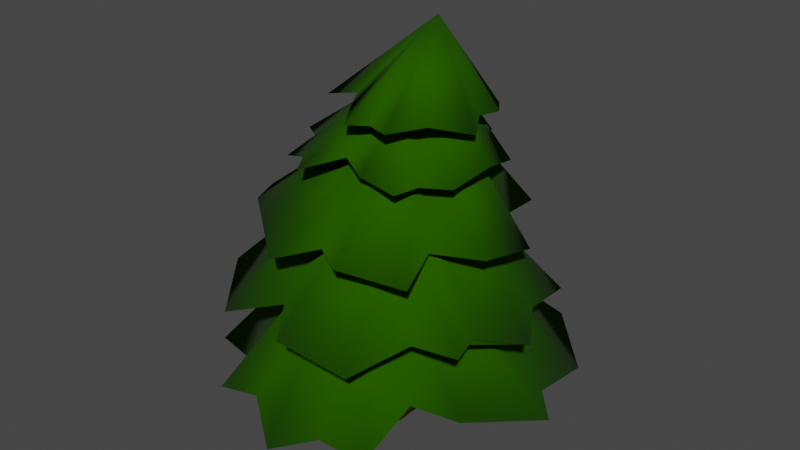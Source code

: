 # Source: tree.blend  (saved by Blender 3.3.6; exported with 4.5.12 LTS)
import bpy
from mathutils import Matrix  # noqa: F401  (used for matrix-valued properties, if any)

bpy.ops.wm.read_factory_settings(use_empty=True)
scene = bpy.context.scene
scene.name = 'Scene'

# ---- collections
col_collection = bpy.data.collections.new('Collection'); scene.collection.children.link(col_collection)

# ---- materials (node trees are filled in below, after node groups)
mat_material = bpy.data.materials.new('Material')
mat_material.alpha_threshold = 0.0
mat_material.use_transparent_shadow = False
mat_material.roughness = 0.5
mat_material.line_color = (0.0, 0.0, 0.0, 1.0)
mat_material_001 = bpy.data.materials.new('Material.001')
mat_material_001.use_transparent_shadow = False

# ---- material node trees
mat_material.use_nodes = True; mat_material.node_tree.nodes.clear()
_N = mat_material.node_tree.nodes; _L = mat_material.node_tree.links
n0 = _N.new('ShaderNodeOutputMaterial'); n0.name = 'Material Output'; n0.location = (300, 300)
n1 = _N.new('ShaderNodeBsdfPrincipled'); n1.name = 'Principled BSDF'; n1.location = (10, 300)
n1.distribution = 'GGX'
n1.subsurface_method = 'RANDOM_WALK_SKIN'
n1.inputs[0].default_value = (0.01895, 0.09084, 0.0, 1.0)
n1.inputs[2].default_value = 0.5764
n1.inputs[3].default_value = 1.45
n1.inputs[13].default_value = 0.0
n1.inputs[14].default_value = (0.855, 0.8656, 0.8522, 1.0)
n1.inputs[24].default_value = 0.007882
n1.inputs[27].default_value = (0.0, 0.0, 0.0, 1.0)
_L.new(n1.outputs[0], n0.inputs[0])
n0.is_active_output = True
mat_material_001.use_nodes = True; mat_material_001.node_tree.nodes.clear()
_N = mat_material_001.node_tree.nodes; _L = mat_material_001.node_tree.links
n0 = _N.new('ShaderNodeBsdfPrincipled'); n0.name = 'Principled BSDF'; n0.location = (10, 300)
n0.distribution = 'GGX'
n0.subsurface_method = 'RANDOM_WALK_SKIN'
n0.inputs[0].default_value = (0.281, 0.1547, 0.0, 1.0)
n0.inputs[2].default_value = 1.0
n0.inputs[3].default_value = 1.45
n0.inputs[13].default_value = 0.2734
n0.inputs[27].default_value = (0.0, 0.0, 0.0, 1.0)
n0.inputs[28].default_value = 1.0
n1 = _N.new('ShaderNodeOutputMaterial'); n1.name = 'Material Output'; n1.location = (300, 300)
_L.new(n0.outputs[0], n1.inputs[0])
n1.is_active_output = True

# ---- world
world_world = bpy.data.worlds.new('World'); scene.world = world_world
world_world.use_nodes = True; world_world.node_tree.nodes.clear()
_N = world_world.node_tree.nodes; _L = world_world.node_tree.links
n0 = _N.new('ShaderNodeOutputWorld'); n0.name = 'World Output'; n0.location = (300, 300)
n1 = _N.new('ShaderNodeBackground'); n1.name = 'Background'; n1.location = (10, 300)
n1.inputs[0].default_value = (0.05088, 0.05088, 0.05088, 1.0)
_L.new(n1.outputs[0], n0.inputs[0])
n0.is_active_output = True
world_world.color = (0.05088, 0.05088, 0.05088)
world_world.use_sun_shadow = False
world_world.sun_shadow_jitter_overblur = 0.0

# ---- meshes
me_circle = bpy.data.meshes.new('Circle')
me_circle.from_pydata([(0.01825, 1.214, -0.1059), (-0.5744, 1.012, 0.0009227), (-1.02, 0.6605, -0.1011), (-1.153, 0.01083, 0.0009227), (-1.083, -0.5105, -0.09111), (-0.5744, -0.9907, 0.0009227), (-0.01525, -1.153, -0.1016), (0.5821, -0.9907, 0.0009227), (0.7996, -0.3803, 0.03557), (1.16, 0.01083, 0.0009227), (1.005, 0.5891, 0.0009227), (0.652, 0.9338, 0.09949), (0.0004015, 0.2667, 0.8094), (-0.1781, 0.1786, 0.8101), (-0.2805, -0.03195, 0.8116), (-0.2091, -0.2178, 0.8121), (-0.08826, -0.3106, 0.8124), (0.02802, -0.3417, 0.8125), (0.146, -0.3111, 0.8119), (0.323, -0.1108, 0.8106), (0.2487, 0.1776, 0.8093), (-0.8083, 0.2912, 0.0009227), (-0.2586, 0.04265, 0.811), (-0.2615, 0.9063, 0.0009227), (0.9671, 0.2271, 0.0009227), (0.33, 0.02418, 0.8099), (0.2486, -0.9846, -0.004674), (-0.3346, -0.925, 0.002558), (-0.6451, -0.6754, 0.0009227), (0.5708, -0.5609, 0.1455), (0.2226, -0.2256, 0.803)], [], [(29, 7, 18, 30), (28, 4, 15), (0, 11, 20, 12), (2, 1, 13), (9, 8, 19), (27, 5, 16), (21, 2, 13, 22), (24, 9, 19, 25), (26, 6, 17, 18), (4, 3, 14, 15), (11, 10, 20), (23, 0, 12), (3, 21, 22, 14), (1, 23, 12, 13), (10, 24, 25, 20), (7, 26, 18), (6, 27, 16, 17), (5, 28, 15, 16), (8, 29, 30, 19), (23, 1, 2, 21, 3, 4, 28, 5, 27, 6, 26, 7, 29, 8, 9, 24, 10, 11, 0)])
me_circle.polygons.foreach_set('use_smooth', [True] * 20)
_uv = me_circle.uv_layers.new(name='UVMap')
_uv.uv.foreach_set('vector', [0.0, 0.0, 0.0, 0.0, 0.0, 0.0, 0.0, 0.0, 0.0, 0.0, 0.0, 0.0, 0.0, 0.0, 0.0, 0.0, 0.0, 0.0, 0.0, 0.0, 0.0, 0.0, 0.0, 0.0, 0.0, 0.0, 0.0, 0.0, 0.0, 0.0, 0.0, 0.0, 0.0, 0.0, 0.0, 0.0, 0.0, 0.0, 0.0, 0.0, 0.0, 0.0, 0.0, 0.0, 0.0, 0.0, 0.0, 0.0, 0.0, 0.0, 0.0, 0.0, 0.0, 0.0, 0.0, 0.0, 0.0, 0.0, 0.0, 0.0, 0.0, 0.0, 0.0, 0.0, 0.0, 0.0, 0.0, 0.0, 0.0, 0.0, 0.0, 0.0, 0.0, 0.0, 0.0, 0.0, 0.0, 0.0, 0.0, 0.0, 0.0, 0.0, 0.0, 0.0, 0.0, 0.0, 0.0, 0.0, 0.0, 0.0, 0.0, 0.0, 0.0, 0.0, 0.0, 0.0, 0.0, 0.0, 0.0, 0.0, 0.0, 0.0, 0.0, 0.0, 0.0, 0.0, 0.0, 0.0, 0.0, 0.0, 0.0, 0.0, 0.0, 0.0, 0.0, 0.0, 0.0, 0.0, 0.0, 0.0, 0.0, 0.0, 0.0, 0.0, 0.0, 0.0, 0.0, 0.0, 0.0, 0.0, 0.0, 0.0, 0.0, 0.0, 0.0, 0.0, 0.0, 0.0, 0.0, 0.0, 0.0, 0.0, 0.0, 0.0, 0.0, 0.0, 0.0, 0.0, 0.0, 0.0, 0.0, 0.0, 0.0, 0.0, 0.0, 0.0, 0.0, 0.0, 0.0, 0.0, 0.0, 0.0, 0.0, 0.0, 0.0, 0.0, 0.0, 0.0, 0.0, 0.0, 0.0, 0.0, 0.0, 0.0, 0.0, 0.0])
me_circle.materials.append(mat_material)
me_circle.use_remesh_fix_poles = True
me_circle.use_remesh_preserve_attributes = False
me_circle.update()
me_circle_001 = bpy.data.meshes.new('Circle.001')
me_circle_001.from_pydata([(0.01825, 1.214, -0.1059), (-0.5744, 1.012, 0.0009227), (-1.02, 0.6605, -0.1011), (-1.153, 0.01083, 0.0009227), (-1.083, -0.5105, -0.09111), (-0.5744, -0.9907, 0.0009227), (-0.01525, -1.153, -0.1016), (0.5821, -0.9907, 0.0009227), (0.7996, -0.3803, 0.03557), (1.16, 0.01083, 0.0009227), (1.005, 0.5891, 0.0009227), (0.652, 0.9338, 0.09949), (-0.04897, 0.2886, 0.8282), (-0.2256, 0.1996, 0.8282), (-0.3241, -0.01262, 0.8282), (-0.2513, -0.1992, 0.8282), (-0.1298, -0.2922, 0.8282), (-0.01331, -0.3234, 0.8282), (0.1032, -0.2922, 0.8282), (0.2766, -0.09032, 0.8282), (0.1989, 0.1996, 0.8282), (-0.8083, 0.2912, 0.0009227), (-0.3039, 0.06271, 0.8282), (-0.2615, 0.9063, 0.0009227), (0.9671, 0.2271, 0.0009227), (0.2819, 0.04548, 0.8282), (0.2486, -0.9846, -0.004674), (-0.3346, -0.925, 0.002558), (-0.6451, -0.6754, 0.0009227), (0.5708, -0.5609, 0.1455), (0.1786, -0.2061, 0.8198)], [], [(29, 7, 18, 30), (28, 4, 15), (0, 11, 20, 12), (2, 1, 13), (9, 8, 19), (27, 5, 16), (21, 2, 13, 22), (24, 9, 19, 25), (26, 6, 17, 18), (4, 3, 14, 15), (11, 10, 20), (23, 0, 12), (3, 21, 22, 14), (1, 23, 12, 13), (10, 24, 25, 20), (7, 26, 18), (6, 27, 16, 17), (5, 28, 15, 16), (8, 29, 30, 19), (23, 1, 2, 21, 3, 4, 28, 5, 27, 6, 26, 7, 29, 8, 9, 24, 10, 11, 0)])
me_circle_001.polygons.foreach_set('use_smooth', [True] * 20)
_uv = me_circle_001.uv_layers.new(name='UVMap')
_uv.uv.foreach_set('vector', [0.0, 0.0, 0.0, 0.0, 0.0, 0.0, 0.0, 0.0, 0.0, 0.0, 0.0, 0.0, 0.0, 0.0, 0.0, 0.0, 0.0, 0.0, 0.0, 0.0, 0.0, 0.0, 0.0, 0.0, 0.0, 0.0, 0.0, 0.0, 0.0, 0.0, 0.0, 0.0, 0.0, 0.0, 0.0, 0.0, 0.0, 0.0, 0.0, 0.0, 0.0, 0.0, 0.0, 0.0, 0.0, 0.0, 0.0, 0.0, 0.0, 0.0, 0.0, 0.0, 0.0, 0.0, 0.0, 0.0, 0.0, 0.0, 0.0, 0.0, 0.0, 0.0, 0.0, 0.0, 0.0, 0.0, 0.0, 0.0, 0.0, 0.0, 0.0, 0.0, 0.0, 0.0, 0.0, 0.0, 0.0, 0.0, 0.0, 0.0, 0.0, 0.0, 0.0, 0.0, 0.0, 0.0, 0.0, 0.0, 0.0, 0.0, 0.0, 0.0, 0.0, 0.0, 0.0, 0.0, 0.0, 0.0, 0.0, 0.0, 0.0, 0.0, 0.0, 0.0, 0.0, 0.0, 0.0, 0.0, 0.0, 0.0, 0.0, 0.0, 0.0, 0.0, 0.0, 0.0, 0.0, 0.0, 0.0, 0.0, 0.0, 0.0, 0.0, 0.0, 0.0, 0.0, 0.0, 0.0, 0.0, 0.0, 0.0, 0.0, 0.0, 0.0, 0.0, 0.0, 0.0, 0.0, 0.0, 0.0, 0.0, 0.0, 0.0, 0.0, 0.0, 0.0, 0.0, 0.0, 0.0, 0.0, 0.0, 0.0, 0.0, 0.0, 0.0, 0.0, 0.0, 0.0, 0.0, 0.0, 0.0, 0.0, 0.0, 0.0, 0.0, 0.0, 0.0, 0.0, 0.0, 0.0, 0.0, 0.0, 0.0, 0.0, 0.0, 0.0])
me_circle_001.materials.append(mat_material)
me_circle_001.use_remesh_fix_poles = True
me_circle_001.use_remesh_preserve_attributes = False
me_circle_001.update()
me_circle_002 = bpy.data.meshes.new('Circle.002')
me_circle_002.from_pydata([(0.01825, 1.214, -0.1059), (-0.5744, 1.012, 0.0009227), (-1.02, 0.6605, -0.1011), (-1.153, 0.01083, 0.0009227), (-1.083, -0.5105, -0.09111), (-0.5744, -0.9907, 0.0009227), (-0.01525, -1.153, -0.1016), (0.5821, -0.9907, 0.0009227), (0.7996, -0.3803, 0.03557), (1.16, 0.01083, 0.0009227), (1.005, 0.5891, 0.0009227), (0.652, 0.9338, 0.09949), (-0.08757, 0.09203, 0.7583), (-0.2632, 0.007946, 0.7601), (-0.3608, -0.1997, 0.7617), (-0.2885, -0.3884, 0.7609), (-0.1676, -0.4843, 0.7599), (-0.05148, -0.5178, 0.7591), (0.06423, -0.4907, 0.7576), (0.2365, -0.2949, 0.7555), (0.159, -0.00386, 0.7559), (-0.8083, 0.2912, 0.0009227), (-0.341, -0.1263, 0.761), (-0.2615, 0.9063, 0.0009227), (0.9671, 0.2271, 0.0009227), (0.2416, -0.1597, 0.7553), (0.2486, -0.9846, -0.004674), (-0.3346, -0.925, 0.002558), (-0.6451, -0.6754, 0.0009227), (0.5701, -0.5648, 0.1441), (0.139, -0.4075, 0.7482)], [], [(29, 7, 18, 30), (28, 4, 15), (0, 11, 20, 12), (2, 1, 13), (9, 8, 19), (27, 5, 16), (21, 2, 13, 22), (24, 9, 19, 25), (26, 6, 17, 18), (4, 3, 14, 15), (11, 10, 20), (23, 0, 12), (3, 21, 22, 14), (1, 23, 12, 13), (10, 24, 25, 20), (7, 26, 18), (6, 27, 16, 17), (5, 28, 15, 16), (8, 29, 30, 19), (23, 1, 2, 21, 3, 4, 28, 5, 27, 6, 26, 7, 29, 8, 9, 24, 10, 11, 0)])
me_circle_002.polygons.foreach_set('use_smooth', [True] * 20)
_uv = me_circle_002.uv_layers.new(name='UVMap')
_uv.uv.foreach_set('vector', [0.0, 0.0, 0.0, 0.0, 0.0, 0.0, 0.0, 0.0, 0.0, 0.0, 0.0, 0.0, 0.0, 0.0, 0.0, 0.0, 0.0, 0.0, 0.0, 0.0, 0.0, 0.0, 0.0, 0.0, 0.0, 0.0, 0.0, 0.0, 0.0, 0.0, 0.0, 0.0, 0.0, 0.0, 0.0, 0.0, 0.0, 0.0, 0.0, 0.0, 0.0, 0.0, 0.0, 0.0, 0.0, 0.0, 0.0, 0.0, 0.0, 0.0, 0.0, 0.0, 0.0, 0.0, 0.0, 0.0, 0.0, 0.0, 0.0, 0.0, 0.0, 0.0, 0.0, 0.0, 0.0, 0.0, 0.0, 0.0, 0.0, 0.0, 0.0, 0.0, 0.0, 0.0, 0.0, 0.0, 0.0, 0.0, 0.0, 0.0, 0.0, 0.0, 0.0, 0.0, 0.0, 0.0, 0.0, 0.0, 0.0, 0.0, 0.0, 0.0, 0.0, 0.0, 0.0, 0.0, 0.0, 0.0, 0.0, 0.0, 0.0, 0.0, 0.0, 0.0, 0.0, 0.0, 0.0, 0.0, 0.0, 0.0, 0.0, 0.0, 0.0, 0.0, 0.0, 0.0, 0.0, 0.0, 0.0, 0.0, 0.0, 0.0, 0.0, 0.0, 0.0, 0.0, 0.0, 0.0, 0.0, 0.0, 0.0, 0.0, 0.0, 0.0, 0.0, 0.0, 0.0, 0.0, 0.0, 0.0, 0.0, 0.0, 0.0, 0.0, 0.0, 0.0, 0.0, 0.0, 0.0, 0.0, 0.0, 0.0, 0.0, 0.0, 0.0, 0.0, 0.0, 0.0, 0.0, 0.0, 0.0, 0.0, 0.0, 0.0, 0.0, 0.0, 0.0, 0.0, 0.0, 0.0, 0.0, 0.0, 0.0, 0.0, 0.0, 0.0])
me_circle_002.materials.append(mat_material)
me_circle_002.use_remesh_fix_poles = True
me_circle_002.use_remesh_preserve_attributes = False
me_circle_002.update()
me_circle_003 = bpy.data.meshes.new('Circle.003')
me_circle_003.from_pydata([(0.005135, 1.239, -0.1158), (-0.5986, 1.059, -0.01736), (-1.035, 0.69, -0.1127), (-1.18, 0.06265, -0.01948), (-1.101, -0.4762, -0.1046), (-0.6016, -0.9387, -0.01957), (-0.03315, -1.119, -0.1151), (0.5576, -0.9439, -0.01753), (0.7574, -0.2994, 0.003711), (1.139, 0.05263, -0.01553), (0.9841, 0.63, -0.0152), (0.621, 0.9933, 0.07606), (-0.2344, 0.6442, 0.6882), (-0.4121, 0.5574, 0.6874), (-0.5107, 0.3453, 0.6873), (-0.4382, 0.1593, 0.6871), (-0.3162, 0.06522, 0.6876), (-0.1987, 0.03215, 0.6883), (-0.082, 0.06305, 0.6884), (0.09228, 0.2632, 0.6891), (0.01446, 0.5534, 0.689), (-0.8522, 0.3753, -0.0322), (-0.4909, 0.4214, 0.687), (-0.2982, 0.9766, -0.02677), (0.9356, 0.2874, -0.02281), (0.09771, 0.3987, 0.6892), (0.216, -0.922, -0.02928), (-0.3712, -0.8548, -0.02507), (-0.6851, -0.5987, -0.0293), (0.5102, -0.4446, 0.09975), (-0.006661, 0.1491, 0.68)], [], [(29, 7, 18, 30), (28, 4, 15), (0, 11, 20, 12), (2, 1, 13), (9, 8, 19), (27, 5, 16), (21, 2, 13, 22), (24, 9, 19, 25), (26, 6, 17, 18), (4, 3, 14, 15), (11, 10, 20), (23, 0, 12), (3, 21, 22, 14), (1, 23, 12, 13), (10, 24, 25, 20), (7, 26, 18), (6, 27, 16, 17), (5, 28, 15, 16), (8, 29, 30, 19), (23, 1, 2, 21, 3, 4, 28, 5, 27, 6, 26, 7, 29, 8, 9, 24, 10, 11, 0)])
me_circle_003.polygons.foreach_set('use_smooth', [True] * 20)
_uv = me_circle_003.uv_layers.new(name='UVMap')
_uv.uv.foreach_set('vector', [0.0, 0.0, 0.0, 0.0, 0.0, 0.0, 0.0, 0.0, 0.0, 0.0, 0.0, 0.0, 0.0, 0.0, 0.0, 0.0, 0.0, 0.0, 0.0, 0.0, 0.0, 0.0, 0.0, 0.0, 0.0, 0.0, 0.0, 0.0, 0.0, 0.0, 0.0, 0.0, 0.0, 0.0, 0.0, 0.0, 0.0, 0.0, 0.0, 0.0, 0.0, 0.0, 0.0, 0.0, 0.0, 0.0, 0.0, 0.0, 0.0, 0.0, 0.0, 0.0, 0.0, 0.0, 0.0, 0.0, 0.0, 0.0, 0.0, 0.0, 0.0, 0.0, 0.0, 0.0, 0.0, 0.0, 0.0, 0.0, 0.0, 0.0, 0.0, 0.0, 0.0, 0.0, 0.0, 0.0, 0.0, 0.0, 0.0, 0.0, 0.0, 0.0, 0.0, 0.0, 0.0, 0.0, 0.0, 0.0, 0.0, 0.0, 0.0, 0.0, 0.0, 0.0, 0.0, 0.0, 0.0, 0.0, 0.0, 0.0, 0.0, 0.0, 0.0, 0.0, 0.0, 0.0, 0.0, 0.0, 0.0, 0.0, 0.0, 0.0, 0.0, 0.0, 0.0, 0.0, 0.0, 0.0, 0.0, 0.0, 0.0, 0.0, 0.0, 0.0, 0.0, 0.0, 0.0, 0.0, 0.0, 0.0, 0.0, 0.0, 0.0, 0.0, 0.0, 0.0, 0.0, 0.0, 0.0, 0.0, 0.0, 0.0, 0.0, 0.0, 0.0, 0.0, 0.0, 0.0, 0.0, 0.0, 0.0, 0.0, 0.0, 0.0, 0.0, 0.0, 0.0, 0.0, 0.0, 0.0, 0.0, 0.0, 0.0, 0.0, 0.0, 0.0, 0.0, 0.0, 0.0, 0.0, 0.0, 0.0, 0.0, 0.0, 0.0, 0.0])
me_circle_003.materials.append(mat_material)
me_circle_003.use_remesh_fix_poles = True
me_circle_003.use_remesh_preserve_attributes = False
me_circle_003.update()
me_circle_004 = bpy.data.meshes.new('Circle.004')
me_circle_004.from_pydata([(-0.1893, 1.282, -0.182), (-0.8198, 1.092, -0.08914), (-1.237, 0.7311, -0.1807), (-1.412, 0.0953, -0.09434), (-1.316, -0.4345, -0.1768), (-0.843, -0.9033, -0.09766), (-0.257, -1.075, -0.1904), (0.3191, -0.9051, -0.09562), (0.4816, -0.2768, -0.08115), (0.9116, 0.09179, -0.09038), (0.7625, 0.6682, -0.08825), (0.3837, 1.021, 0.0009969), (-0.6559, 0.1548, 1.007), (-1.122, 0.3933, -0.1143), (-0.5509, 1.0, -0.1053), (0.6856, 0.3187, -0.1024), (-0.04256, -0.8898, -0.1115), (-0.636, -0.8269, -0.1081), (-0.9546, -0.5747, -0.1127), (0.2054, -0.4419, 0.01142)], [], [(19, 7, 12), (18, 4, 12), (0, 11, 12), (2, 1, 12), (9, 8, 12), (17, 5, 12), (13, 2, 12), (15, 9, 12), (16, 6, 12), (4, 3, 12), (11, 10, 12), (14, 0, 12), (3, 13, 12), (1, 14, 12), (10, 15, 12), (7, 16, 12), (6, 17, 12), (5, 18, 12), (8, 19, 12), (14, 1, 2, 13, 3, 4, 18, 5, 17, 6, 16, 7, 19, 8, 9, 15, 10, 11, 0)])
me_circle_004.polygons.foreach_set('use_smooth', [True] * 20)
_uv = me_circle_004.uv_layers.new(name='UVMap')
_uv.uv.foreach_set('vector', [0.0, 0.0, 0.0, 0.0, 0.0, 0.0, 0.0, 0.0, 0.0, 0.0, 0.0, 0.0, 0.0, 0.0, 0.0, 0.0, 0.0, 0.0, 0.0, 0.0, 0.0, 0.0, 0.0, 0.0, 0.0, 0.0, 0.0, 0.0, 0.0, 0.0, 0.0, 0.0, 0.0, 0.0, 0.0, 0.0, 0.0, 0.0, 0.0, 0.0, 0.0, 0.0, 0.0, 0.0, 0.0, 0.0, 0.0, 0.0, 0.0, 0.0, 0.0, 0.0, 0.0, 0.0, 0.0, 0.0, 0.0, 0.0, 0.0, 0.0, 0.0, 0.0, 0.0, 0.0, 0.0, 0.0, 0.0, 0.0, 0.0, 0.0, 0.0, 0.0, 0.0, 0.0, 0.0, 0.0, 0.0, 0.0, 0.0, 0.0, 0.0, 0.0, 0.0, 0.0, 0.0, 0.0, 0.0, 0.0, 0.0, 0.0, 0.0, 0.0, 0.0, 0.0, 0.0, 0.0, 0.0, 0.0, 0.0, 0.0, 0.0, 0.0, 0.0, 0.0, 0.0, 0.0, 0.0, 0.0, 0.0, 0.0, 0.0, 0.0, 0.0, 0.0, 0.0, 0.0, 0.0, 0.0, 0.0, 0.0, 0.0, 0.0, 0.0, 0.0, 0.0, 0.0, 0.0, 0.0, 0.0, 0.0, 0.0, 0.0, 0.0, 0.0, 0.0, 0.0, 0.0, 0.0, 0.0, 0.0, 0.0, 0.0, 0.0, 0.0, 0.0, 0.0, 0.0, 0.0, 0.0, 0.0, 0.0, 0.0])
me_circle_004.materials.append(mat_material)
me_circle_004.use_remesh_fix_poles = True
me_circle_004.use_remesh_preserve_attributes = False
me_circle_004.update()
me_cube_001 = bpy.data.meshes.new('Cube.001')
me_cube_001.from_pydata([(-1.0, -1.0, -1.0), (-0.7953, -0.7953, 1.658), (-1.0, 1.0, -1.0), (-0.7953, 0.7953, 1.658), (1.0, -1.0, -1.0), (0.7953, -0.7953, 1.658), (1.0, 1.0, -1.0), (0.7953, 0.7953, 1.658), (-0.7953, -0.7952, 2.946), (-0.7952, 0.7955, 2.946), (0.7953, 0.7953, 2.946), (0.7953, -0.7953, 2.946)], [], [(0, 1, 3, 2), (2, 3, 7, 6), (6, 7, 5, 4), (4, 5, 1, 0), (2, 6, 4, 0), (1, 5, 11, 8), (10, 9, 8, 11), (7, 3, 9, 10), (5, 7, 10, 11), (3, 1, 8, 9)])
me_cube_001.polygons.foreach_set('use_smooth', [True] * 10)
_uv = me_cube_001.uv_layers.new(name='UVMap')
_uv.uv.foreach_set('vector', [0.375, 0.0, 0.625, 0.0, 0.625, 0.25, 0.375, 0.25, 0.375, 0.25, 0.625, 0.25, 0.625, 0.5, 0.375, 0.5, 0.375, 0.5, 0.625, 0.5, 0.625, 0.75, 0.375, 0.75, 0.375, 0.75, 0.625, 0.75, 0.625, 1.0, 0.375, 1.0, 0.125, 0.5, 0.375, 0.5, 0.375, 0.75, 0.125, 0.75, 0.625, 1.0, 0.625, 0.75, 0.625, 0.75, 0.625, 1.0, 0.625, 0.5, 0.875, 0.5, 0.875, 0.75, 0.625, 0.75, 0.625, 0.5, 0.625, 0.25, 0.625, 0.25, 0.625, 0.5, 0.625, 0.75, 0.625, 0.5, 0.625, 0.5, 0.625, 0.75, 0.625, 0.25, 0.625, 0.0, 0.625, 0.0, 0.625, 0.25])
me_cube_001.materials.append(mat_material_001)
me_cube_001.update()

# ---- objects
ob_circle = bpy.data.objects.new('Circle', me_circle)
ob_circle_001 = bpy.data.objects.new('Circle.001', me_circle_001)
ob_circle_002 = bpy.data.objects.new('Circle.002', me_circle_002)
ob_circle_003 = bpy.data.objects.new('Circle.003', me_circle_003)
ob_circle_004 = bpy.data.objects.new('Circle.004', me_circle_004)
ob_cube = bpy.data.objects.new('Cube', me_cube_001)

# ---- transforms, parenting, visibility, modifiers, constraints
ob_circle.location = (0.0, 0.0, 1.064)
ob_circle.rotation_euler = (0.0, -0.0, 1.559)
_m = ob_circle.modifiers.new('Solidify', 'SOLIDIFY')
ob_circle_001.location = (0.0, 0.0, 0.4123)
ob_circle_001.scale = (1.127, 1.127, 1.127)
ob_circle_001.display_type = 'SOLID'
_m = ob_circle_001.modifiers.new('Solidify', 'SOLIDIFY')
ob_circle_002.location = (0.0, 0.0, 1.59)
ob_circle_002.rotation_euler = (0.0, -0.0, 2.906)
ob_circle_002.scale = (0.8216, 0.8216, 0.8216)
_m = ob_circle_002.modifiers.new('Solidify', 'SOLIDIFY')
ob_circle_003.location = (-0.02805, 0.0, 2.021)
ob_circle_003.rotation_euler = (0.0, -0.0, -0.9099)
ob_circle_003.scale = (0.6352, 0.6352, 0.6352)
_m = ob_circle_003.modifiers.new('Solidify', 'SOLIDIFY')
ob_circle_004.location = (-0.02805, 0.0, 2.373)
ob_circle_004.rotation_euler = (0.0, -0.0, -1.685)
ob_circle_004.scale = (0.5088, 0.5088, 0.5088)
ob_circle_004.display_type = 'SOLID'
_m = ob_circle_004.modifiers.new('Solidify', 'SOLIDIFY')
ob_cube.location = (-0.00187, -0.00181, 0.1732)
ob_cube.scale = (0.1928, 0.1928, 0.1928)
ob_cube.display_type = 'SOLID'
_m = ob_cube.modifiers.new('Solidify', 'SOLIDIFY')

# ---- collection membership
col_collection.objects.link(ob_circle)
col_collection.objects.link(ob_circle_001)
col_collection.objects.link(ob_circle_002)
col_collection.objects.link(ob_circle_003)
col_collection.objects.link(ob_circle_004)
col_collection.objects.link(ob_cube)

# ---- scene / render settings (as saved in the file)
scene.frame_start = 1; scene.frame_end = 250; scene.frame_set(1)
scene.render.engine = 'BLENDER_EEVEE_NEXT'
scene.cycles.sampling_pattern = 'TABULATED_SOBOL'
scene.cycles.use_light_tree = False
scene.view_settings.view_transform = 'Filmic'
bpy.context.view_layer.update()

# ---- added for rendering (the .blend has no active camera and no usable light): camera, sun
cam_auto = bpy.data.cameras.new('AutoCamera')
cam_auto.lens = 50.0
cam_auto.sensor_width = 36.0
cam_auto.clip_end = 1000.0
ob_auto_camera = bpy.data.objects.new('AutoCamera', cam_auto)
scene.collection.objects.link(ob_auto_camera)
ob_auto_camera.location = (4.40247, -5.24331, 4.95368)
ob_auto_camera.rotation_euler = (1.09748, -7.21219e-08, 0.694738)
scene.camera = ob_auto_camera
light_auto_sun = bpy.data.lights.new('AutoSun', 'SUN')
light_auto_sun.energy = 3.0
light_auto_sun.angle = 0.0523599
ob_auto_sun = bpy.data.objects.new('AutoSun', light_auto_sun)
scene.collection.objects.link(ob_auto_sun)
ob_auto_sun.rotation_euler = (0.872665, 0.174533, 0.523599)
bpy.context.view_layer.update()
